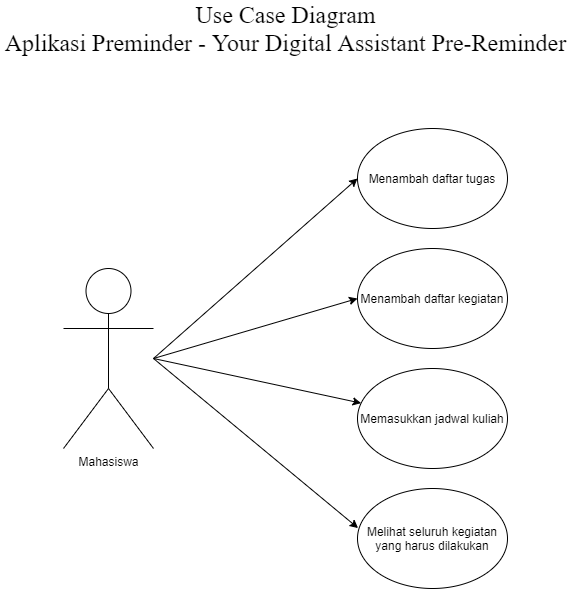

The diagram above was exported from draw.io. Its source (the exported page's mxGraphModel, read from the mxfile embedded in the PNG):
<mxGraphModel dx="1092" dy="494" grid="1" gridSize="10" guides="1" tooltips="1" connect="1" arrows="1" fold="1" page="1" pageScale="1" pageWidth="827" pageHeight="1169" math="0" shadow="0">
  <root>
    <mxCell id="0" />
    <mxCell id="1" parent="0" />
    <mxCell id="tHh8qTShVFs7Y8PDQKg5-1" value="Mahasiswa" style="shape=umlActor;verticalLabelPosition=bottom;verticalAlign=top;html=1;outlineConnect=0;" parent="1" vertex="1">
      <mxGeometry x="192" y="540" width="90" height="180" as="geometry" />
    </mxCell>
    <mxCell id="tHh8qTShVFs7Y8PDQKg5-2" value="Menambah daftar tugas" style="ellipse;whiteSpace=wrap;html=1;" parent="1" vertex="1">
      <mxGeometry x="486" y="400" width="150" height="100" as="geometry" />
    </mxCell>
    <mxCell id="tHh8qTShVFs7Y8PDQKg5-3" value="Memasukkan jadwal kuliah" style="ellipse;whiteSpace=wrap;html=1;" parent="1" vertex="1">
      <mxGeometry x="486" y="640" width="150" height="100" as="geometry" />
    </mxCell>
    <mxCell id="tHh8qTShVFs7Y8PDQKg5-4" value="Menambah daftar kegiatan" style="ellipse;whiteSpace=wrap;html=1;" parent="1" vertex="1">
      <mxGeometry x="486" y="520" width="150" height="100" as="geometry" />
    </mxCell>
    <mxCell id="tHh8qTShVFs7Y8PDQKg5-6" value="" style="endArrow=classic;html=1;entryX=0;entryY=0.5;entryDx=0;entryDy=0;" parent="1" target="tHh8qTShVFs7Y8PDQKg5-2" edge="1">
      <mxGeometry width="50" height="50" relative="1" as="geometry">
        <mxPoint x="282" y="630" as="sourcePoint" />
        <mxPoint x="332" y="580" as="targetPoint" />
      </mxGeometry>
    </mxCell>
    <mxCell id="tHh8qTShVFs7Y8PDQKg5-7" value="" style="endArrow=classic;html=1;" parent="1" target="tHh8qTShVFs7Y8PDQKg5-3" edge="1">
      <mxGeometry width="50" height="50" relative="1" as="geometry">
        <mxPoint x="282" y="630" as="sourcePoint" />
        <mxPoint x="332" y="580" as="targetPoint" />
      </mxGeometry>
    </mxCell>
    <mxCell id="tHh8qTShVFs7Y8PDQKg5-8" value="" style="endArrow=classic;html=1;entryX=0;entryY=0.5;entryDx=0;entryDy=0;" parent="1" target="tHh8qTShVFs7Y8PDQKg5-4" edge="1">
      <mxGeometry width="50" height="50" relative="1" as="geometry">
        <mxPoint x="282" y="630" as="sourcePoint" />
        <mxPoint x="392" y="650" as="targetPoint" />
      </mxGeometry>
    </mxCell>
    <mxCell id="aa6r2ZONwdKN81P62Z0d-1" value="Melihat seluruh kegiatan yang harus dilakukan" style="ellipse;whiteSpace=wrap;html=1;" parent="1" vertex="1">
      <mxGeometry x="486" y="760" width="150" height="100" as="geometry" />
    </mxCell>
    <mxCell id="aa6r2ZONwdKN81P62Z0d-3" value="" style="endArrow=classic;html=1;entryX=0.004;entryY=0.396;entryDx=0;entryDy=0;entryPerimeter=0;" parent="1" target="aa6r2ZONwdKN81P62Z0d-1" edge="1">
      <mxGeometry width="50" height="50" relative="1" as="geometry">
        <mxPoint x="282" y="630" as="sourcePoint" />
        <mxPoint x="410" y="720" as="targetPoint" />
      </mxGeometry>
    </mxCell>
    <mxCell id="unow0p_pdFbrAdDAE8Ms-1" value="&lt;font face=&quot;Times New Roman&quot; style=&quot;font-size: 24px&quot;&gt;Use Case Diagram&lt;br&gt;Aplikasi Preminder - Your Digital Assistant Pre-Reminder&lt;/font&gt;" style="text;html=1;align=center;verticalAlign=middle;resizable=0;points=[];autosize=1;" parent="1" vertex="1">
      <mxGeometry x="129" y="280" width="570" height="40" as="geometry" />
    </mxCell>
  </root>
</mxGraphModel>